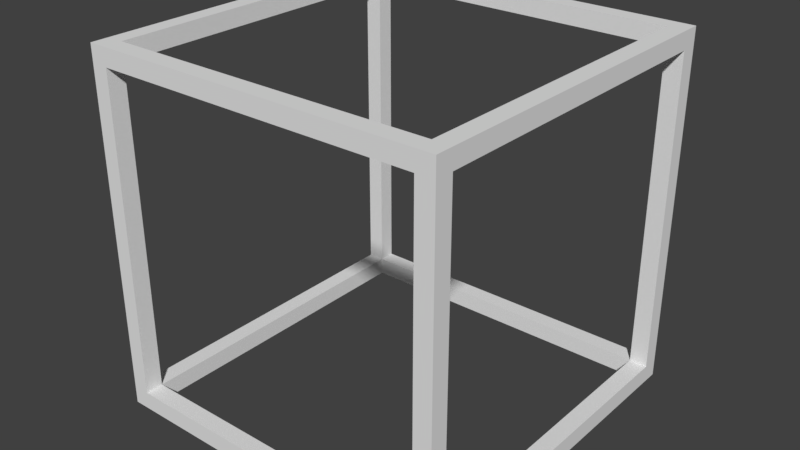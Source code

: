 # Source: EdgedBoxThin.blend  (saved by Blender 2.79.0; exported with 4.5.12 LTS)
import bpy
from mathutils import Matrix  # noqa: F401  (used for matrix-valued properties, if any)

bpy.ops.wm.read_factory_settings(use_empty=True)
scene = bpy.context.scene
scene.name = 'Scene'

# ---- collections
col_collection_1 = bpy.data.collections.new('Collection 1'); scene.collection.children.link(col_collection_1)

# ---- materials (node trees are filled in below, after node groups)
mat_material = bpy.data.materials.new('Material')
mat_material.alpha_threshold = 0.0
mat_material.use_transparent_shadow = False
mat_material.roughness = 0.5
mat_material.line_color = (0.0, 0.0, 0.0, 1.0)

# ---- material node trees

# ---- world
world_world = bpy.data.worlds.new('World'); scene.world = world_world
world_world.color = (0.05088, 0.05088, 0.05088)
world_world.use_sun_shadow = False
world_world.sun_shadow_jitter_overblur = 0.0
world_world.cycles.sampling_method = 'MANUAL'

# ---- meshes
me_cube = bpy.data.meshes.new('Cube')
me_cube.from_pydata([(0.503, 0.5028, 0.0002549), (0.503, -0.4972, 0.0002549), (-0.497, -0.4972, 0.0002549), (-0.497, 0.5028, 0.0002549), (0.503, 0.5028, 0.05025), (0.503, -0.4972, 0.05025), (-0.497, -0.4972, 0.05025), (-0.497, 0.5028, 0.05025), (0.503, -0.4472, 0.0002549), (-0.497, -0.4472, 0.0002549), (0.503, -0.4472, 0.05025), (-0.497, -0.4472, 0.05025), (-0.497, 0.4553, 0.0002549), (-0.497, 0.4553, 0.05025), (0.503, 0.4553, 0.0002549), (0.503, 0.4553, 0.05025), (0.453, 0.5028, 0.0002549), (0.453, -0.4972, 0.0002549), (0.453, 0.5028, 0.05025), (0.453, -0.4972, 0.05025), (0.453, -0.4472, 0.05025), (0.453, -0.4472, 0.0002549), (0.453, 0.4553, 0.0002549), (0.453, 0.4553, 0.05025), (-0.4495, 0.5028, 0.0002549), (-0.4495, -0.4972, 0.0002549), (-0.4495, 0.5028, 0.05025), (-0.4495, -0.4972, 0.05025), (-0.4495, -0.4472, 0.0002549), (-0.4495, 0.4553, 0.0002549), (-0.4495, -0.4472, 0.05025), (-0.4495, 0.4553, 0.05025), (0.503, -0.4472, 0.9503), (0.503, -0.4972, 0.9503), (-0.4495, 0.5028, 0.9503), (-0.497, 0.5028, 0.9503), (-0.4495, -0.4972, 0.9503), (-0.497, -0.4972, 0.9503), (-0.497, 0.4553, 0.9503), (-0.497, -0.4472, 0.9503), (0.453, -0.4472, 0.9503), (0.503, 0.5028, 0.9503), (0.503, 0.4553, 0.9503), (0.453, 0.4553, 0.9503), (0.453, 0.5028, 0.9503), (0.453, -0.4972, 0.9503), (-0.4495, -0.4472, 0.9503), (-0.4495, 0.4553, 0.9503), (0.503, -0.4472, 1.0), (0.503, -0.4972, 1.0), (-0.4495, 0.5028, 1.0), (-0.497, 0.5028, 1.0), (-0.4495, -0.4972, 1.0), (-0.497, -0.4972, 1.0), (-0.497, 0.4553, 1.0), (-0.497, -0.4472, 1.0), (0.453, -0.4472, 1.0), (0.503, 0.5028, 1.0), (0.503, 0.4553, 1.0), (0.453, 0.4553, 1.0), (0.453, 0.5028, 1.0), (0.453, -0.4972, 1.0), (-0.4495, -0.4472, 1.0), (-0.4495, 0.4553, 1.0)], [], [(28, 25, 2, 9), (30, 11, 39, 46), (8, 10, 5, 1), (25, 27, 6, 2), (12, 13, 7, 3), (26, 24, 3, 7), (2, 6, 11, 9), (14, 15, 10, 8), (31, 13, 11, 30), (29, 28, 9, 12), (24, 29, 12, 3), (20, 19, 45, 40), (0, 4, 15, 14), (9, 11, 13, 12), (7, 13, 38, 35), (0, 14, 22, 16), (14, 8, 21, 22), (15, 23, 20, 10), (4, 0, 16, 18), (1, 5, 19, 17), (10, 20, 40, 32), (8, 1, 17, 21), (18, 26, 31, 23), (16, 22, 29, 24), (30, 20, 21, 28), (28, 29, 31, 30), (18, 16, 24, 26), (17, 19, 27, 25), (20, 30, 27, 19), (21, 17, 25, 28), (31, 29, 22, 23), (21, 20, 23, 22), (43, 42, 58, 59), (42, 41, 57, 58), (27, 30, 46, 36), (18, 23, 43, 44), (13, 31, 47, 38), (31, 26, 34, 47), (11, 6, 37, 39), (4, 18, 44, 41), (5, 10, 32, 33), (15, 4, 41, 42), (19, 5, 33, 45), (26, 7, 35, 34), (6, 27, 36, 37), (23, 15, 42, 43), (62, 55, 53, 52), (50, 51, 54, 63), (57, 60, 59, 58), (48, 56, 61, 49), (33, 32, 48, 49), (41, 44, 60, 57), (34, 35, 51, 50), (45, 33, 49, 61), (37, 36, 52, 53), (44, 43, 59, 60), (35, 38, 54, 51), (40, 45, 61, 56), (39, 37, 53, 55), (46, 39, 55, 62), (63, 47, 43, 59), (63, 54, 55, 62), (47, 34, 44, 43), (34, 50, 60, 44), (50, 63, 59, 60), (32, 40, 43, 42), (52, 36, 45, 61), (36, 46, 40, 45), (46, 62, 56, 40), (62, 52, 61, 56), (47, 63, 62, 46), (38, 47, 46, 39), (54, 38, 39, 55), (48, 32, 42, 58), (56, 48, 58, 59), (40, 56, 59, 43)])
me_cube.materials.append(mat_material)
me_cube.use_remesh_preserve_volume = False
me_cube.use_remesh_preserve_attributes = False
me_cube.use_mirror_vertex_groups = False
me_cube.update()

# ---- objects
ob_cube = bpy.data.objects.new('Cube', me_cube)

# ---- transforms, parenting, visibility, modifiers, constraints
ob_cube.location = (-0.00607, -0.005644, -0.0005097)
ob_cube.lock_rotations_4d = False
ob_cube.empty_display_type = 'ARROWS'
ob_cube.lineart.crease_threshold = 0.0

# ---- collection membership
col_collection_1.objects.link(ob_cube)

# ---- scene / render settings (as saved in the file)
scene.frame_start = 1; scene.frame_end = 250; scene.frame_set(0)
scene.render.engine = 'BLENDER_EEVEE_NEXT'
scene.render.resolution_percentage = 50
scene.render.dither_intensity = 0.0
scene.cycles.use_denoising = False
scene.cycles.samples = 128
scene.cycles.sampling_pattern = 'TABULATED_SOBOL'
scene.cycles.use_adaptive_sampling = False
scene.cycles.use_light_tree = False
scene.cycles.blur_glossy = 0.0
scene.cycles.sample_clamp_indirect = 0.0
scene.view_settings.view_transform = 'Standard'
bpy.context.view_layer.update()

# ---- added for rendering (the .blend has no active camera and no usable light): camera, sun
cam_auto = bpy.data.cameras.new('AutoCamera')
cam_auto.lens = 50.0
cam_auto.sensor_width = 36.0
cam_auto.clip_end = 1000.0
ob_auto_camera = bpy.data.objects.new('AutoCamera', cam_auto)
scene.collection.objects.link(ob_auto_camera)
ob_auto_camera.location = (1.5995, -1.92587, 1.78177)
ob_auto_camera.rotation_euler = (1.09748, -7.21219e-08, 0.694738)
scene.camera = ob_auto_camera
light_auto_sun = bpy.data.lights.new('AutoSun', 'SUN')
light_auto_sun.energy = 3.0
light_auto_sun.angle = 0.0523599
ob_auto_sun = bpy.data.objects.new('AutoSun', light_auto_sun)
scene.collection.objects.link(ob_auto_sun)
ob_auto_sun.rotation_euler = (0.872665, 0.174533, 0.523599)
bpy.context.view_layer.update()
